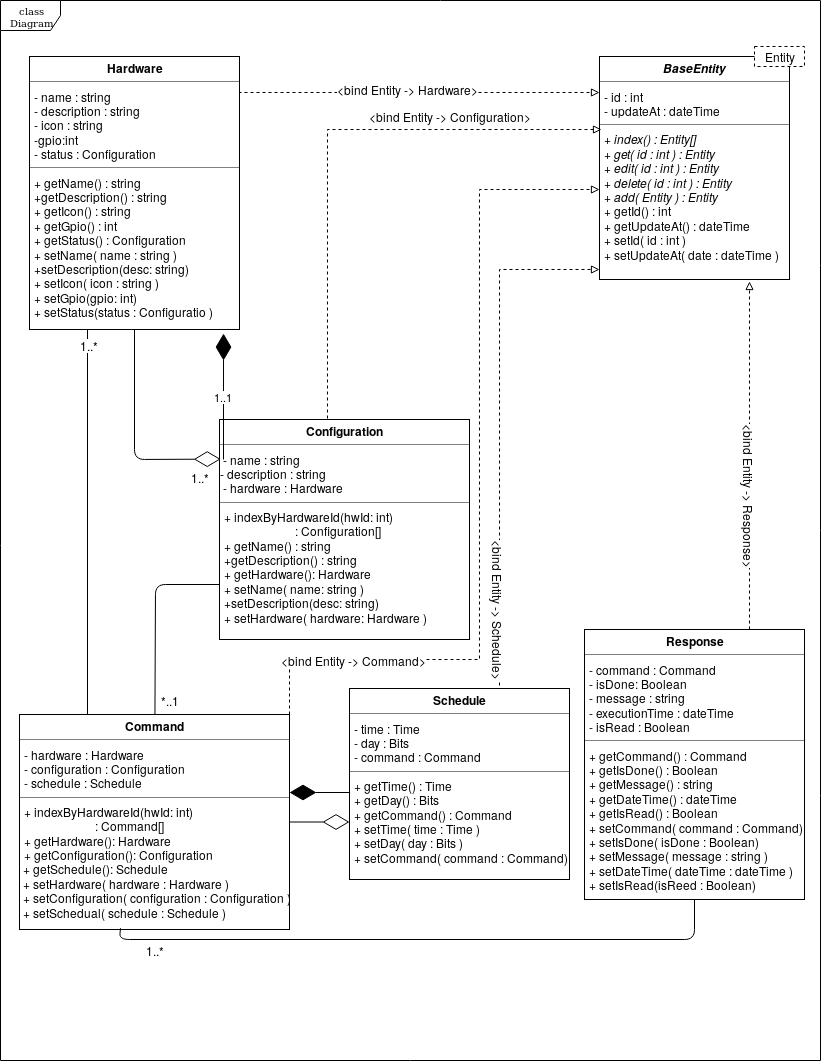

The diagram above was exported from draw.io. Its source (the exported page's mxGraphModel, read from the mxfile embedded in the PNG):
<mxGraphModel dx="1341" dy="739" grid="1" gridSize="10" guides="1" tooltips="1" connect="1" arrows="1" fold="1" page="1" pageScale="1" pageWidth="850" pageHeight="1100" background="#ffffff" math="0" shadow="0">
  <root>
    <mxCell id="0" />
    <mxCell id="1" parent="0" />
    <mxCell id="17acba5748e5396b-1" value="class Diagram" style="shape=umlFrame;whiteSpace=wrap;html=1;rounded=0;shadow=0;comic=0;labelBackgroundColor=none;strokeColor=#000000;strokeWidth=1;fillColor=#ffffff;fontFamily=Verdana;fontSize=10;fontColor=#000000;align=center;" parent="1" vertex="1">
      <mxGeometry x="21" y="31" width="820" height="1060" as="geometry" />
    </mxCell>
    <mxCell id="5d2195bd80daf111-10" value="&lt;p style=&quot;margin: 0px ; margin-top: 4px ; text-align: center&quot;&gt;&lt;b&gt;&lt;i&gt;BaseEntity&lt;/i&gt;&lt;/b&gt;&lt;/p&gt;&lt;hr size=&quot;1&quot;&gt;&lt;p style=&quot;margin: 0px ; margin-left: 4px&quot;&gt;- id : int&lt;br&gt;- updateAt : dateTime&lt;/p&gt;&lt;hr size=&quot;1&quot;&gt;&lt;p style=&quot;margin: 0px ; margin-left: 4px&quot;&gt;&lt;i&gt;+ index() : Entity[]&lt;br&gt;+ get( id : int ) : Entity&lt;/i&gt;&lt;/p&gt;&lt;p style=&quot;margin: 0px ; margin-left: 4px&quot;&gt;&lt;i&gt;+ edit( id : int ) : Entity&lt;/i&gt;&lt;/p&gt;&lt;p style=&quot;margin: 0px ; margin-left: 4px&quot;&gt;&lt;i&gt;+ delete( id : int ) : Entity&lt;/i&gt;&lt;/p&gt;&lt;p style=&quot;margin: 0px ; margin-left: 4px&quot;&gt;&lt;i&gt;+ add( Entity ) : Entity&lt;/i&gt;&lt;/p&gt;&lt;p style=&quot;margin: 0px ; margin-left: 4px&quot;&gt;+ getId() : int&lt;/p&gt;&lt;p style=&quot;margin: 0px ; margin-left: 4px&quot;&gt;+ getUpdateAt() : dateTime&lt;/p&gt;&lt;p style=&quot;margin: 0px ; margin-left: 4px&quot;&gt;+ setId( id : int )&lt;/p&gt;&lt;p style=&quot;margin: 0px ; margin-left: 4px&quot;&gt;+ setUpdateAt( date : dateTime )&lt;/p&gt;&lt;p style=&quot;margin: 0px ; margin-left: 4px&quot;&gt;&lt;br&gt;&lt;/p&gt;" style="verticalAlign=top;align=left;overflow=fill;fontSize=12;fontFamily=Helvetica;html=1;rounded=0;shadow=0;comic=0;labelBackgroundColor=none;strokeColor=#000000;strokeWidth=1;fillColor=#ffffff;" parent="1" vertex="1">
      <mxGeometry x="620" y="87" width="190" height="223" as="geometry" />
    </mxCell>
    <mxCell id="rLCxay4zhAKjQK_NazmO-49" style="edgeStyle=orthogonalEdgeStyle;rounded=0;orthogonalLoop=1;jettySize=auto;html=1;exitX=0.75;exitY=0;exitDx=0;exitDy=0;entryX=0.789;entryY=1.008;entryDx=0;entryDy=0;entryPerimeter=0;endArrow=block;endFill=0;dashed=1;" parent="1" source="5d2195bd80daf111-11" target="5d2195bd80daf111-10" edge="1">
      <mxGeometry relative="1" as="geometry" />
    </mxCell>
    <mxCell id="7M0dCMH2EdFxwWF7HvK8-9" value="&lt;div&gt;&amp;lt;bind Entity -&amp;gt; Response&amp;gt;&lt;/div&gt;" style="text;html=1;resizable=0;points=[];align=center;verticalAlign=middle;labelBackgroundColor=#ffffff;rotation=90;" parent="rLCxay4zhAKjQK_NazmO-49" vertex="1" connectable="0">
      <mxGeometry x="-0.2283" y="-1" relative="1" as="geometry">
        <mxPoint as="offset" />
      </mxGeometry>
    </mxCell>
    <mxCell id="5d2195bd80daf111-11" value="&lt;p style=&quot;margin: 0px ; margin-top: 4px ; text-align: center&quot;&gt;&lt;b&gt;Response&lt;/b&gt;&lt;/p&gt;&lt;hr size=&quot;1&quot;&gt;&lt;p style=&quot;margin: 0px ; margin-left: 4px&quot;&gt;- command : Command&lt;br&gt;- isDone: Boolean&lt;/p&gt;&lt;p style=&quot;margin: 0px ; margin-left: 4px&quot;&gt;- message : string&lt;/p&gt;&lt;p style=&quot;margin: 0px ; margin-left: 4px&quot;&gt;- executionTime : dateTime&lt;/p&gt;&lt;p style=&quot;margin: 0px ; margin-left: 4px&quot;&gt;- isRead : Boolean&lt;br&gt;&lt;/p&gt;&lt;hr size=&quot;1&quot;&gt;&lt;p style=&quot;margin: 0px 0px 0px 4px&quot;&gt;+ getCommand() : Command&lt;br&gt;+ getIsDone() : Boolean&lt;/p&gt;&lt;p style=&quot;margin: 0px 0px 0px 4px&quot;&gt;+ getMessage() : string&lt;/p&gt;&lt;p style=&quot;margin: 0px ; margin-left: 4px&quot;&gt;&lt;span&gt;+ getDateTime() : dateTime&lt;/span&gt;&lt;/p&gt;&lt;p style=&quot;margin: 0px ; margin-left: 4px&quot;&gt;&lt;span&gt;+ getIsRead() : Boolean&lt;/span&gt;&lt;/p&gt;&lt;p style=&quot;margin: 0px 0px 0px 4px&quot;&gt;+ setCommand( command : Command)&lt;br&gt;+ setIsDone( isDone : Boolean)&lt;/p&gt;&lt;p style=&quot;margin: 0px 0px 0px 4px&quot;&gt;+ setMessage( message : string )&lt;/p&gt;&lt;p style=&quot;margin: 0px 0px 0px 4px&quot;&gt;+ setDateTime( dateTime : dateTime )&lt;/p&gt;&lt;p style=&quot;margin: 0px 0px 0px 4px&quot;&gt;+ setIsRead(isReed : Boolean)&lt;/p&gt;" style="verticalAlign=top;align=left;overflow=fill;fontSize=12;fontFamily=Helvetica;html=1;rounded=0;shadow=0;comic=0;labelBackgroundColor=none;strokeColor=#000000;strokeWidth=1;fillColor=#ffffff;" parent="1" vertex="1">
      <mxGeometry x="605" y="660" width="220" height="270" as="geometry" />
    </mxCell>
    <mxCell id="rLCxay4zhAKjQK_NazmO-47" style="edgeStyle=orthogonalEdgeStyle;rounded=0;orthogonalLoop=1;jettySize=auto;html=1;exitX=0.75;exitY=0;exitDx=0;exitDy=0;endArrow=block;endFill=0;dashed=1;" parent="1" source="5d2195bd80daf111-12" edge="1">
      <mxGeometry relative="1" as="geometry">
        <Array as="points">
          <mxPoint x="520" y="719" />
          <mxPoint x="520" y="300" />
        </Array>
        <mxPoint x="620" y="300" as="targetPoint" />
      </mxGeometry>
    </mxCell>
    <mxCell id="7M0dCMH2EdFxwWF7HvK8-8" value="&lt;div&gt;&amp;lt;bind Entity -&amp;gt; Schedule&amp;gt;&lt;/div&gt;" style="text;html=1;resizable=0;points=[];align=center;verticalAlign=middle;labelBackgroundColor=#ffffff;rotation=90;" parent="rLCxay4zhAKjQK_NazmO-47" vertex="1" connectable="0">
      <mxGeometry x="-0.7453" y="3" relative="1" as="geometry">
        <mxPoint x="3" y="-26" as="offset" />
      </mxGeometry>
    </mxCell>
    <mxCell id="5d2195bd80daf111-12" value="&lt;p style=&quot;margin: 0px ; margin-top: 4px ; text-align: center&quot;&gt;&lt;b&gt;Schedule&lt;/b&gt;&lt;br&gt;&lt;/p&gt;&lt;hr size=&quot;1&quot;&gt;&lt;p style=&quot;margin: 0px ; margin-left: 4px&quot;&gt;- time : Time&lt;br&gt;- day : Bits&lt;/p&gt;&lt;p style=&quot;margin: 0px ; margin-left: 4px&quot;&gt;- command : Command&lt;br&gt;&lt;/p&gt;&lt;hr size=&quot;1&quot;&gt;&lt;p style=&quot;margin: 0px ; margin-left: 4px&quot;&gt;+ getTime() : Time&lt;br&gt;+ getDay() : Bits&lt;/p&gt;&lt;p style=&quot;margin: 0px ; margin-left: 4px&quot;&gt;+ getCommand() : Command&lt;br&gt;&lt;/p&gt;&lt;p style=&quot;margin: 0px ; margin-left: 4px&quot;&gt;+ setTime( time : Time )&lt;/p&gt;&lt;p style=&quot;margin: 0px ; margin-left: 4px&quot;&gt;+ setDay( day : Bits )&lt;/p&gt;&lt;p style=&quot;margin: 0px ; margin-left: 4px&quot;&gt;+ setCommand( command : Command)&lt;br&gt;&lt;/p&gt;&lt;p style=&quot;margin: 0px ; margin-left: 4px&quot;&gt;&lt;br&gt;&lt;/p&gt;" style="verticalAlign=top;align=left;overflow=fill;fontSize=12;fontFamily=Helvetica;html=1;rounded=0;shadow=0;comic=0;labelBackgroundColor=none;strokeColor=#000000;strokeWidth=1;fillColor=#ffffff;" parent="1" vertex="1">
      <mxGeometry x="370" y="719" width="220" height="191" as="geometry" />
    </mxCell>
    <mxCell id="rLCxay4zhAKjQK_NazmO-16" style="edgeStyle=orthogonalEdgeStyle;rounded=0;orthogonalLoop=1;jettySize=auto;html=1;exitX=1;exitY=0.136;exitDx=0;exitDy=0;endArrow=block;endFill=0;dashed=1;exitPerimeter=0;" parent="1" source="5d2195bd80daf111-18" edge="1">
      <mxGeometry relative="1" as="geometry">
        <Array as="points">
          <mxPoint x="260" y="123" />
          <mxPoint x="620" y="123" />
        </Array>
        <mxPoint x="620" y="123" as="targetPoint" />
      </mxGeometry>
    </mxCell>
    <mxCell id="7M0dCMH2EdFxwWF7HvK8-4" value="&lt;div&gt;&amp;lt;bind Entity -&amp;gt; Hardware&amp;gt;&lt;/div&gt;" style="text;html=1;resizable=0;points=[];align=center;verticalAlign=middle;labelBackgroundColor=#ffffff;" parent="rLCxay4zhAKjQK_NazmO-16" vertex="1" connectable="0">
      <mxGeometry x="-0.066" y="4" relative="1" as="geometry">
        <mxPoint as="offset" />
      </mxGeometry>
    </mxCell>
    <mxCell id="5d2195bd80daf111-18" value="&lt;p style=&quot;margin: 0px ; margin-top: 4px ; text-align: center&quot;&gt;&lt;b&gt;Hardware&lt;/b&gt;&lt;/p&gt;&lt;hr size=&quot;1&quot;&gt;&lt;p style=&quot;margin: 0px ; margin-left: 4px&quot;&gt;- name : string&lt;/p&gt;&lt;p style=&quot;margin: 0px ; margin-left: 4px&quot;&gt;- description : string&lt;/p&gt;&lt;p style=&quot;margin: 0px ; margin-left: 4px&quot;&gt;- icon : string&lt;/p&gt;&lt;p style=&quot;margin: 0px ; margin-left: 4px&quot;&gt;-gpio:int&lt;br&gt;&lt;/p&gt;&lt;p style=&quot;margin: 0px ; margin-left: 4px&quot;&gt;- status : Configuration&lt;/p&gt;&lt;hr size=&quot;1&quot;&gt;&lt;p style=&quot;margin: 0px ; margin-left: 4px&quot;&gt;+ getName() : string&lt;/p&gt;&lt;p style=&quot;margin: 0px ; margin-left: 4px&quot;&gt;+getDescription() : string&lt;/p&gt;&lt;p style=&quot;margin: 0px ; margin-left: 4px&quot;&gt;+ getIcon() : string&lt;/p&gt;&lt;p style=&quot;margin: 0px ; margin-left: 4px&quot;&gt;+ getGpio() : int&lt;br&gt;&lt;/p&gt;&lt;p style=&quot;margin: 0px ; margin-left: 4px&quot;&gt;+ getStatus() : Configuration&lt;/p&gt;&lt;p style=&quot;margin: 0px ; margin-left: 4px&quot;&gt;+ setName( name : string )&lt;/p&gt;&lt;p style=&quot;margin: 0px ; margin-left: 4px&quot;&gt;+setDescription(desc: string)&lt;/p&gt;&lt;p style=&quot;margin: 0px ; margin-left: 4px&quot;&gt;+ setIcon( icon : string )&lt;/p&gt;&lt;p style=&quot;margin: 0px ; margin-left: 4px&quot;&gt;+ setGpio(gpio: int)&lt;/p&gt;&lt;p style=&quot;margin: 0px ; margin-left: 4px&quot;&gt;+ setStatus(status : Configuratio )&lt;/p&gt;" style="verticalAlign=top;align=left;overflow=fill;fontSize=12;fontFamily=Helvetica;html=1;rounded=0;shadow=0;comic=0;labelBackgroundColor=none;strokeColor=#000000;strokeWidth=1;fillColor=#ffffff;" parent="1" vertex="1">
      <mxGeometry x="50" y="87" width="210" height="273" as="geometry" />
    </mxCell>
    <mxCell id="rLCxay4zhAKjQK_NazmO-21" style="edgeStyle=orthogonalEdgeStyle;rounded=0;orthogonalLoop=1;jettySize=auto;html=1;exitX=0.5;exitY=0;exitDx=0;exitDy=0;endArrow=block;endFill=0;dashed=1;" parent="1" source="5d2195bd80daf111-19" edge="1">
      <mxGeometry relative="1" as="geometry">
        <Array as="points">
          <mxPoint x="348" y="160" />
        </Array>
        <mxPoint x="622" y="160" as="targetPoint" />
      </mxGeometry>
    </mxCell>
    <mxCell id="7M0dCMH2EdFxwWF7HvK8-6" value="&lt;div&gt;&amp;lt;bind Entity -&amp;gt; Configuration&amp;gt;&lt;/div&gt;" style="text;html=1;resizable=0;points=[];align=center;verticalAlign=middle;labelBackgroundColor=#ffffff;" parent="rLCxay4zhAKjQK_NazmO-21" vertex="1" connectable="0">
      <mxGeometry x="-0.1755" y="-1" relative="1" as="geometry">
        <mxPoint x="121" y="-81" as="offset" />
      </mxGeometry>
    </mxCell>
    <mxCell id="5d2195bd80daf111-19" value="&lt;p style=&quot;margin: 0px ; margin-top: 4px ; text-align: center&quot;&gt;&lt;b&gt;Configuration&lt;/b&gt;&lt;br&gt;&lt;/p&gt;&lt;hr size=&quot;1&quot;&gt;&lt;div&gt;&amp;nbsp;- name : string&lt;/div&gt;&lt;div&gt;- description : string&lt;br&gt;&lt;/div&gt;&lt;span&gt;&amp;nbsp;- hardware : Hardware&lt;/span&gt;&lt;br&gt;&lt;hr size=&quot;1&quot;&gt;&lt;p style=&quot;margin: 0px ; margin-left: 4px&quot;&gt;+ indexByHardwareId(hwId: int)&lt;/p&gt;&amp;nbsp;&amp;nbsp;&amp;nbsp;&amp;nbsp;&amp;nbsp;&amp;nbsp;&amp;nbsp;&amp;nbsp;&amp;nbsp;&amp;nbsp;&amp;nbsp;&amp;nbsp;&amp;nbsp;&amp;nbsp;&amp;nbsp;&amp;nbsp;&amp;nbsp;&amp;nbsp;&amp;nbsp;&amp;nbsp;&amp;nbsp;&amp;nbsp;&amp;nbsp;&amp;nbsp; : Configuration[]&lt;p style=&quot;margin: 0px ; margin-left: 4px&quot;&gt;+ getName() : string&lt;/p&gt;&lt;p style=&quot;margin: 0px ; margin-left: 4px&quot;&gt;+getDescription() : string&lt;/p&gt;&lt;p style=&quot;margin: 0px ; margin-left: 4px&quot;&gt;+ getHardware(): Hardware&lt;/p&gt;&lt;p style=&quot;margin: 0px ; margin-left: 4px&quot;&gt;+ setName( name: string )&lt;/p&gt;&lt;p style=&quot;margin: 0px ; margin-left: 4px&quot;&gt;+setDescription(desc: string)&lt;/p&gt;&lt;p style=&quot;margin: 0px ; margin-left: 4px&quot;&gt;+ setHardware( hardware: Hardware )&lt;/p&gt;" style="verticalAlign=top;align=left;overflow=fill;fontSize=12;fontFamily=Helvetica;html=1;rounded=0;shadow=0;comic=0;labelBackgroundColor=none;strokeColor=#000000;strokeWidth=1;fillColor=#ffffff;" parent="1" vertex="1">
      <mxGeometry x="240" y="450" width="250" height="220" as="geometry" />
    </mxCell>
    <mxCell id="rLCxay4zhAKjQK_NazmO-45" style="edgeStyle=orthogonalEdgeStyle;rounded=0;orthogonalLoop=1;jettySize=auto;html=1;exitX=1;exitY=0.25;exitDx=0;exitDy=0;endArrow=block;endFill=0;dashed=1;" parent="1" source="5d2195bd80daf111-20" target="5d2195bd80daf111-10" edge="1">
      <mxGeometry relative="1" as="geometry">
        <Array as="points">
          <mxPoint x="310" y="690" />
          <mxPoint x="500" y="690" />
          <mxPoint x="500" y="220" />
        </Array>
        <mxPoint x="648" y="350" as="targetPoint" />
      </mxGeometry>
    </mxCell>
    <mxCell id="7M0dCMH2EdFxwWF7HvK8-7" value="&lt;div&gt;&amp;lt;bind Entity -&amp;gt; Command&amp;gt;&lt;/div&gt;" style="text;html=1;resizable=0;points=[];align=center;verticalAlign=middle;labelBackgroundColor=#ffffff;" parent="rLCxay4zhAKjQK_NazmO-45" vertex="1" connectable="0">
      <mxGeometry x="-0.4143" y="1" relative="1" as="geometry">
        <mxPoint x="-87" y="1" as="offset" />
      </mxGeometry>
    </mxCell>
    <mxCell id="7HYaJ3Nvhw6-RbBT6X_Z-4" value="&lt;div&gt;&lt;br&gt;&lt;/div&gt;&lt;div&gt;&lt;br&gt;&lt;/div&gt;" style="edgeStyle=orthogonalEdgeStyle;rounded=0;orthogonalLoop=1;jettySize=auto;html=1;endArrow=diamondThin;endFill=0;endSize=24;" parent="1" source="5d2195bd80daf111-20" target="5d2195bd80daf111-12" edge="1">
      <mxGeometry x="1" y="-415" relative="1" as="geometry">
        <mxPoint x="372" y="838" as="targetPoint" />
        <Array as="points">
          <mxPoint x="310" y="880" />
          <mxPoint x="310" y="880" />
        </Array>
        <mxPoint x="400" y="-305" as="offset" />
      </mxGeometry>
    </mxCell>
    <mxCell id="5d2195bd80daf111-20" value="&lt;p style=&quot;margin: 0px ; margin-top: 4px ; text-align: center&quot;&gt;&lt;b&gt;Command&lt;/b&gt;&lt;/p&gt;&lt;hr size=&quot;1&quot;&gt;&lt;p style=&quot;margin: 0px ; margin-left: 4px&quot;&gt;- hardware : Hardware&lt;br&gt;- configuration : Configuration&lt;/p&gt;&lt;p style=&quot;margin: 0px ; margin-left: 4px&quot;&gt;- schedule : Schedule&lt;/p&gt;&lt;hr size=&quot;1&quot;&gt;&lt;p style=&quot;margin: 0px ; margin-left: 4px&quot;&gt;+ indexByHardwareId(hwId: int)&lt;/p&gt;&lt;div&gt;&amp;nbsp;&amp;nbsp;&amp;nbsp;&amp;nbsp;&amp;nbsp;&amp;nbsp;&amp;nbsp;&amp;nbsp;&amp;nbsp;&amp;nbsp;&amp;nbsp;&amp;nbsp;&amp;nbsp;&amp;nbsp;&amp;nbsp;&amp;nbsp;&amp;nbsp;&amp;nbsp;&amp;nbsp;&amp;nbsp;&amp;nbsp;&amp;nbsp;&amp;nbsp;&amp;nbsp; : Command[]&lt;/div&gt;&lt;p style=&quot;margin: 0px ; margin-left: 4px&quot;&gt;+ getHardware&lt;span&gt;(): Hardware&lt;/span&gt;&lt;/p&gt;&lt;p style=&quot;margin: 0px ; margin-left: 4px&quot;&gt;+ getConfiguration(): Configuration&lt;br&gt;&lt;/p&gt;&amp;nbsp;+ getSchedule(): Schedule&lt;br&gt;&amp;nbsp;+ setHardware( hardware : Hardware )&lt;br&gt;&amp;nbsp;+ setConfiguration( configuration : Configuration )&lt;br&gt;&amp;nbsp;+ setSchedual( schedule : Schedule )" style="verticalAlign=top;align=left;overflow=fill;fontSize=12;fontFamily=Helvetica;html=1;rounded=0;shadow=0;comic=0;labelBackgroundColor=none;strokeColor=#000000;strokeWidth=1;fillColor=#ffffff;" parent="1" vertex="1">
      <mxGeometry x="40" y="745" width="270" height="215" as="geometry" />
    </mxCell>
    <mxCell id="P7DglOygRaYjtsUfPTUa-3" value="" style="endArrow=diamondThin;endFill=0;endSize=24;html=1;exitX=0.5;exitY=1;exitDx=0;exitDy=0;entryX=0.005;entryY=0.18;entryDx=0;entryDy=0;entryPerimeter=0;" parent="1" source="5d2195bd80daf111-18" target="5d2195bd80daf111-19" edge="1">
      <mxGeometry width="160" relative="1" as="geometry">
        <mxPoint x="40" y="390" as="sourcePoint" />
        <mxPoint x="200" y="390" as="targetPoint" />
        <Array as="points">
          <mxPoint x="155" y="490" />
        </Array>
      </mxGeometry>
    </mxCell>
    <mxCell id="7HYaJ3Nvhw6-RbBT6X_Z-3" value="&lt;div&gt;1..*&lt;/div&gt;" style="text;html=1;resizable=0;points=[];align=center;verticalAlign=middle;labelBackgroundColor=#ffffff;" parent="P7DglOygRaYjtsUfPTUa-3" vertex="1" connectable="0">
      <mxGeometry x="-0.8161" y="-2" relative="1" as="geometry">
        <mxPoint x="67" y="127" as="offset" />
      </mxGeometry>
    </mxCell>
    <mxCell id="P7DglOygRaYjtsUfPTUa-4" value="" style="endArrow=diamondThin;endFill=1;endSize=24;html=1;" parent="1" edge="1">
      <mxGeometry width="160" relative="1" as="geometry">
        <mxPoint x="370" y="823" as="sourcePoint" />
        <mxPoint x="310" y="823" as="targetPoint" />
      </mxGeometry>
    </mxCell>
    <mxCell id="P7DglOygRaYjtsUfPTUa-10" value="" style="endArrow=none;endFill=0;endSize=24;html=1;" parent="1" edge="1">
      <mxGeometry width="160" relative="1" as="geometry">
        <mxPoint x="108" y="360" as="sourcePoint" />
        <mxPoint x="108" y="745" as="targetPoint" />
      </mxGeometry>
    </mxCell>
    <mxCell id="7HYaJ3Nvhw6-RbBT6X_Z-2" value="1..*" style="text;html=1;resizable=0;points=[];align=center;verticalAlign=middle;labelBackgroundColor=#ffffff;" parent="P7DglOygRaYjtsUfPTUa-10" vertex="1" connectable="0">
      <mxGeometry x="-0.9221" y="1" relative="1" as="geometry">
        <mxPoint as="offset" />
      </mxGeometry>
    </mxCell>
    <mxCell id="P7DglOygRaYjtsUfPTUa-12" value="" style="endArrow=none;endFill=0;endSize=24;html=1;exitX=0;exitY=0.75;exitDx=0;exitDy=0;" parent="1" source="5d2195bd80daf111-19" target="5d2195bd80daf111-20" edge="1">
      <mxGeometry width="160" relative="1" as="geometry">
        <mxPoint x="-30" y="580" as="sourcePoint" />
        <mxPoint x="120" y="590" as="targetPoint" />
        <Array as="points">
          <mxPoint x="176" y="615" />
        </Array>
      </mxGeometry>
    </mxCell>
    <mxCell id="7HYaJ3Nvhw6-RbBT6X_Z-5" value="*..1" style="text;html=1;resizable=0;points=[];align=center;verticalAlign=middle;labelBackgroundColor=#ffffff;" parent="P7DglOygRaYjtsUfPTUa-12" vertex="1" connectable="0">
      <mxGeometry x="-0.4494" y="1" relative="1" as="geometry">
        <mxPoint x="3" y="114" as="offset" />
      </mxGeometry>
    </mxCell>
    <mxCell id="P7DglOygRaYjtsUfPTUa-13" value="" style="endArrow=none;endFill=0;endSize=24;html=1;exitX=0.374;exitY=0.994;exitDx=0;exitDy=0;exitPerimeter=0;" parent="1" source="5d2195bd80daf111-20" target="5d2195bd80daf111-11" edge="1">
      <mxGeometry width="160" relative="1" as="geometry">
        <mxPoint x="555" y="920" as="sourcePoint" />
        <mxPoint x="715" y="920" as="targetPoint" />
        <Array as="points">
          <mxPoint x="140" y="970" />
          <mxPoint x="715" y="970" />
        </Array>
      </mxGeometry>
    </mxCell>
    <mxCell id="7HYaJ3Nvhw6-RbBT6X_Z-1" value="1..*" style="text;html=1;resizable=0;points=[];align=center;verticalAlign=middle;labelBackgroundColor=#ffffff;" parent="P7DglOygRaYjtsUfPTUa-13" vertex="1" connectable="0">
      <mxGeometry x="-0.3412" y="3" relative="1" as="geometry">
        <mxPoint x="-159.5" y="13" as="offset" />
      </mxGeometry>
    </mxCell>
    <mxCell id="v1P4sZqk5Fi3qgTxPrcp-1" value="1..1" style="endArrow=diamondThin;endFill=1;endSize=24;html=1;entryX=0.924;entryY=1.015;entryDx=0;entryDy=0;entryPerimeter=0;startArrow=none;startFill=0;" parent="1" target="5d2195bd80daf111-18" edge="1">
      <mxGeometry width="160" relative="1" as="geometry">
        <mxPoint x="244" y="490" as="sourcePoint" />
        <mxPoint x="390" y="340" as="targetPoint" />
      </mxGeometry>
    </mxCell>
    <mxCell id="7M0dCMH2EdFxwWF7HvK8-3" value="Entity" style="rounded=0;whiteSpace=wrap;html=1;dashed=1;" parent="1" vertex="1">
      <mxGeometry x="775" y="77" width="50" height="20" as="geometry" />
    </mxCell>
  </root>
</mxGraphModel>